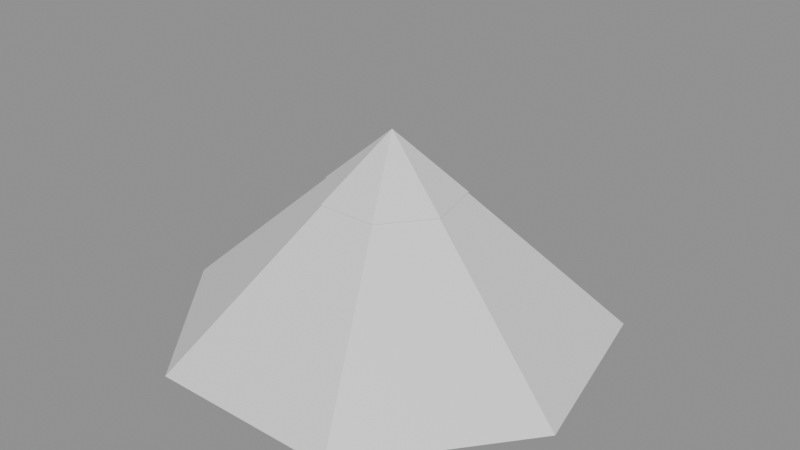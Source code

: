 # Source: mountain.blend  (saved by Blender 5.2.44; exported with 4.5.12 LTS)
import bpy
from mathutils import Matrix  # noqa: F401  (used for matrix-valued properties, if any)

bpy.ops.wm.read_factory_settings(use_empty=True)
scene = bpy.context.scene
scene.name = 'Scene'

# ---- materials (node trees are filled in below, after node groups)
mat_mountain = bpy.data.materials.new('mountain')
mat_mountain.diffuse_color = (0.35, 0.33, 0.32, 1.0)
mat_mountain_snow = bpy.data.materials.new('mountain_snow')
mat_mountain_snow.diffuse_color = (0.9, 0.92, 0.95, 1.0)

# ---- material node trees
mat_mountain.use_nodes = True; mat_mountain.node_tree.nodes.clear()
_N = mat_mountain.node_tree.nodes; _L = mat_mountain.node_tree.links
n0 = _N.new('ShaderNodeBsdfPrincipled'); n0.name = 'Principled BSDF'; n0.location = (-200, 100)
n0.inputs[10].default_value = 0.005
n1 = _N.new('ShaderNodeOutputMaterial'); n1.name = 'Material Output'; n1.location = (200, 100)
_L.new(n0.outputs[0], n1.inputs[0])
n1.is_active_output = True
mat_mountain_snow.use_nodes = True; mat_mountain_snow.node_tree.nodes.clear()
_N = mat_mountain_snow.node_tree.nodes; _L = mat_mountain_snow.node_tree.links
n0 = _N.new('ShaderNodeBsdfPrincipled'); n0.name = 'Principled BSDF'; n0.location = (-200, 100)
n0.inputs[10].default_value = 0.005
n1 = _N.new('ShaderNodeOutputMaterial'); n1.name = 'Material Output'; n1.location = (200, 100)
_L.new(n0.outputs[0], n1.inputs[0])
n1.is_active_output = True

# ---- meshes
me_mountain = bpy.data.meshes.new('Mountain')
me_mountain.from_pydata([(0.0, 40.0, 0.0), (31.27, 24.94, 0.0), (39.0, -8.901, 0.0), (17.36, -36.04, 0.0), (-17.36, -36.04, 0.0), (-39.0, -8.901, 0.0), (-31.27, 24.94, 0.0), (0.0, 0.0, 36.0), (0.0, 12.5, 25.0), (9.773, 7.794, 25.0), (12.19, -2.782, 25.0), (5.424, -11.26, 25.0), (-5.424, -11.26, 25.0), (-12.19, -2.782, 25.0), (-9.773, 7.794, 25.0), (0.0, 0.0, 36.0)], [], [(0, 7, 1), (1, 7, 2), (2, 7, 3), (3, 7, 4), (4, 7, 5), (0, 1, 2, 3, 4, 5, 6), (5, 7, 6), (6, 7, 0), (8, 15, 9), (9, 15, 10), (10, 15, 11), (11, 15, 12), (12, 15, 13), (8, 9, 10, 11, 12, 13, 14), (13, 15, 14), (14, 15, 8)])
me_mountain.polygons.foreach_set('material_index', [0, 0, 0, 0, 0, 0, 0, 0, 1, 1, 1, 1, 1, 1, 1, 1])
_uv = me_mountain.uv_layers.new(name='UVMap')
_uv.uv.foreach_set('vector', [0.25, 0.49, 0.25, 0.25, 0.4376, 0.3996, 0.4376, 0.3996, 0.25, 0.25, 0.484, 0.1966, 0.484, 0.1966, 0.25, 0.25, 0.3541, 0.03377, 0.3541, 0.03377, 0.25, 0.25, 0.1459, 0.03377, 0.1459, 0.03377, 0.25, 0.25, 0.01602, 0.1966, 0.75, 0.49, 0.9376, 0.3996, 0.984, 0.1966, 0.8541, 0.03377, 0.6459, 0.03377, 0.516, 0.1966, 0.5624, 0.3996, 0.01602, 0.1966, 0.25, 0.25, 0.06236, 0.3996, 0.06236, 0.3996, 0.25, 0.25, 0.25, 0.49, 0.25, 0.49, 0.25, 0.25, 0.4376, 0.3996, 0.4376, 0.3996, 0.25, 0.25, 0.484, 0.1966, 0.484, 0.1966, 0.25, 0.25, 0.3541, 0.03377, 0.3541, 0.03377, 0.25, 0.25, 0.1459, 0.03377, 0.1459, 0.03377, 0.25, 0.25, 0.01602, 0.1966, 0.75, 0.49, 0.9376, 0.3996, 0.984, 0.1966, 0.8541, 0.03377, 0.6459, 0.03377, 0.516, 0.1966, 0.5624, 0.3996, 0.01602, 0.1966, 0.25, 0.25, 0.06236, 0.3996, 0.06236, 0.3996, 0.25, 0.25, 0.25, 0.49])
me_mountain.materials.append(mat_mountain)
me_mountain.materials.append(mat_mountain_snow)
me_mountain.update()

# ---- objects
ob_mountain = bpy.data.objects.new('Mountain', me_mountain)

# ---- transforms, parenting, visibility, modifiers, constraints
ob_mountain.location = (0.0, 0.0, 0.0)

# ---- collection membership
scene.collection.objects.link(ob_mountain)

# ---- scene / render settings (as saved in the file)
scene.frame_start = 1; scene.frame_end = 250; scene.frame_set(1)
scene.render.engine = 'BLENDER_EEVEE_NEXT'
scene.render.bake_bias = 0.0
scene.render.bake_samples = 0
scene.render.compositor_device = 'GPU'
scene.eevee.use_volume_custom_range = False
scene.eevee.fast_gi_thickness_near = 0.1
scene.eevee.fast_gi_thickness_far = 0.0
scene.eevee.ray_tracing_options.screen_trace_thickness = 0.1
bpy.context.view_layer.update()

# ---- added for rendering (the .blend has no active camera and no usable light): camera, sun + grey world if the file has none
cam_auto = bpy.data.cameras.new('AutoCamera')
cam_auto.lens = 50.0
cam_auto.sensor_width = 36.0
cam_auto.clip_end = 1862.8
ob_auto_camera = bpy.data.objects.new('AutoCamera', cam_auto)
scene.collection.objects.link(ob_auto_camera)
ob_auto_camera.location = (106.143, -125.391, 102.914)
ob_auto_camera.rotation_euler = (1.09748, -7.21219e-08, 0.694738)
scene.camera = ob_auto_camera
light_auto_sun = bpy.data.lights.new('AutoSun', 'SUN')
light_auto_sun.energy = 3.0
light_auto_sun.angle = 0.0523599
ob_auto_sun = bpy.data.objects.new('AutoSun', light_auto_sun)
scene.collection.objects.link(ob_auto_sun)
ob_auto_sun.rotation_euler = (0.872665, 0.174533, 0.523599)
if scene.world is None:
    world_auto = bpy.data.worlds.new('AutoWorld')
    world_auto.color = (0.3, 0.3, 0.3)
    scene.world = world_auto
bpy.context.view_layer.update()

